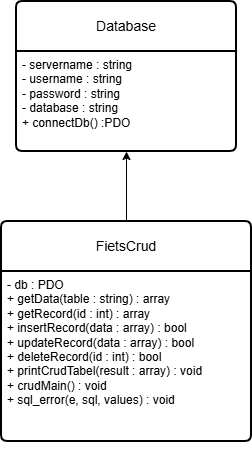

The diagram above was exported from draw.io. Its source (the exported page's mxGraphModel, read from the mxfile embedded in the PNG):
<mxGraphModel dx="1023" dy="515" grid="1" gridSize="10" guides="1" tooltips="1" connect="1" arrows="1" fold="1" page="1" pageScale="1" pageWidth="827" pageHeight="1169" math="0" shadow="0">
  <root>
    <mxCell id="0" />
    <mxCell id="1" parent="0" />
    <mxCell id="1EWA6wUxKGuvvjSGjfxS-1" parent="1" style="swimlane;childLayout=stackLayout;horizontal=1;startSize=50;horizontalStack=0;rounded=1;fontSize=14;fontStyle=0;strokeWidth=2;resizeParent=0;resizeLast=1;shadow=0;dashed=0;align=center;arcSize=4;whiteSpace=wrap;html=1;" value="Database" vertex="1">
      <mxGeometry height="150" width="220" x="270" y="150" as="geometry" />
    </mxCell>
    <mxCell id="1EWA6wUxKGuvvjSGjfxS-2" parent="1EWA6wUxKGuvvjSGjfxS-1" style="align=left;strokeColor=none;fillColor=none;spacingLeft=4;spacingRight=4;fontSize=12;verticalAlign=top;resizable=0;rotatable=0;part=1;html=1;whiteSpace=wrap;" value="- servername : string&lt;div&gt;- username&amp;nbsp;&lt;span style=&quot;background-color: transparent; color: light-dark(rgb(0, 0, 0), rgb(255, 255, 255));&quot;&gt;: string&lt;/span&gt;&lt;/div&gt;&lt;div&gt;- password&amp;nbsp;&lt;span style=&quot;background-color: transparent; color: light-dark(rgb(0, 0, 0), rgb(255, 255, 255));&quot;&gt;: string&lt;/span&gt;&lt;/div&gt;&lt;div&gt;- database : string&lt;/div&gt;&lt;div&gt;&lt;span style=&quot;background-color: transparent; color: light-dark(rgb(0, 0, 0), rgb(255, 255, 255));&quot;&gt;+ connectDb() :PDO&lt;/span&gt;&lt;/div&gt;" vertex="1">
      <mxGeometry height="100" width="220" y="50" as="geometry" />
    </mxCell>
    <mxCell id="1EWA6wUxKGuvvjSGjfxS-6" edge="1" parent="1" source="1EWA6wUxKGuvvjSGjfxS-3" style="edgeStyle=orthogonalEdgeStyle;rounded=0;orthogonalLoop=1;jettySize=auto;html=1;" target="1EWA6wUxKGuvvjSGjfxS-2" value="">
      <mxGeometry relative="1" as="geometry" />
    </mxCell>
    <mxCell id="1EWA6wUxKGuvvjSGjfxS-3" parent="1" style="swimlane;childLayout=stackLayout;horizontal=1;startSize=50;horizontalStack=0;rounded=1;fontSize=14;fontStyle=0;strokeWidth=2;resizeParent=0;resizeLast=1;shadow=0;dashed=0;align=center;arcSize=4;whiteSpace=wrap;html=1;" value="FietsCrud" vertex="1">
      <mxGeometry height="220" width="250" x="255" y="370" as="geometry" />
    </mxCell>
    <mxCell id="1EWA6wUxKGuvvjSGjfxS-4" parent="1EWA6wUxKGuvvjSGjfxS-3" style="align=left;strokeColor=none;fillColor=none;spacingLeft=4;spacingRight=4;fontSize=12;verticalAlign=top;resizable=0;rotatable=0;part=1;html=1;whiteSpace=wrap;" value="- db : PDO&lt;br&gt;&lt;span style=&quot;background-color: transparent;&quot;&gt;+ getData(table : string) : array&amp;nbsp; &amp;nbsp; &amp;nbsp; &amp;nbsp; &amp;nbsp; &amp;nbsp;&amp;nbsp;&lt;/span&gt;&lt;div&gt;+ getRecord(id : int) : array&amp;nbsp; &amp;nbsp; &amp;nbsp; &amp;nbsp; &amp;nbsp; &amp;nbsp; &amp;nbsp; &amp;nbsp;&amp;nbsp;&lt;/div&gt;&lt;div&gt;+ insertRecord(data : array) : bool&amp;nbsp; &amp;nbsp; &amp;nbsp; &amp;nbsp; &amp;nbsp;&amp;nbsp;&lt;/div&gt;&lt;div&gt;+ updateRecord(data : array) : bool&amp;nbsp; &amp;nbsp; &amp;nbsp; &amp;nbsp; &amp;nbsp;&amp;nbsp;&lt;/div&gt;&lt;div&gt;+ deleteRecord(id : int) : bool&amp;nbsp; &amp;nbsp; &amp;nbsp; &amp;nbsp; &amp;nbsp; &amp;nbsp; &amp;nbsp;&amp;nbsp;&lt;/div&gt;&lt;div&gt;+ printCrudTabel(result : array) : void&amp;nbsp; &amp;nbsp; &amp;nbsp;&amp;nbsp;&lt;/div&gt;&lt;div&gt;+ crudMain() : void&amp;nbsp; &amp;nbsp; &amp;nbsp; &amp;nbsp; &amp;nbsp; &amp;nbsp; &amp;nbsp; &amp;nbsp; &amp;nbsp; &amp;nbsp; &amp;nbsp; &amp;nbsp; &amp;nbsp;&amp;nbsp;&lt;/div&gt;&lt;div&gt;+ sql_error(e, sql, values) : void&lt;/div&gt;" vertex="1">
      <mxGeometry height="170" width="250" y="50" as="geometry" />
    </mxCell>
    <mxCell id="1EWA6wUxKGuvvjSGjfxS-5" parent="1EWA6wUxKGuvvjSGjfxS-3" style="align=left;strokeColor=none;fillColor=none;spacingLeft=4;spacingRight=4;fontSize=12;verticalAlign=top;resizable=0;rotatable=0;part=1;html=1;whiteSpace=wrap;" value="&lt;div&gt;&lt;br/&gt;&lt;/div&gt;" vertex="1">
      <mxGeometry width="250" y="220" as="geometry" />
    </mxCell>
  </root>
</mxGraphModel>